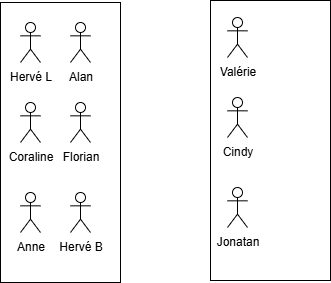

The diagram above was exported from draw.io. Its source (the exported page's mxGraphModel, read from the mxfile embedded in the PNG):
<mxGraphModel dx="1042" dy="527" grid="1" gridSize="10" guides="1" tooltips="1" connect="1" arrows="1" fold="1" page="1" pageScale="1" pageWidth="827" pageHeight="1169" math="0" shadow="0">
  <root>
    <mxCell id="0" />
    <mxCell id="1" parent="0" />
    <mxCell id="h8yZyMKBULqxSCQ8FuR8-2" value="" style="rounded=0;whiteSpace=wrap;html=1;rotation=-90;" vertex="1" parent="1">
      <mxGeometry x="80" y="180" width="280" height="120" as="geometry" />
    </mxCell>
    <mxCell id="h8yZyMKBULqxSCQ8FuR8-3" value="" style="rounded=0;whiteSpace=wrap;html=1;rotation=-90;" vertex="1" parent="1">
      <mxGeometry x="290" y="178" width="280" height="120" as="geometry" />
    </mxCell>
    <mxCell id="h8yZyMKBULqxSCQ8FuR8-4" value="Hervé L" style="shape=umlActor;verticalLabelPosition=bottom;verticalAlign=top;html=1;outlineConnect=0;" vertex="1" parent="1">
      <mxGeometry x="180" y="120" width="20" height="40" as="geometry" />
    </mxCell>
    <mxCell id="h8yZyMKBULqxSCQ8FuR8-6" value="Coraline" style="shape=umlActor;verticalLabelPosition=bottom;verticalAlign=top;html=1;outlineConnect=0;" vertex="1" parent="1">
      <mxGeometry x="180" y="200" width="20" height="40" as="geometry" />
    </mxCell>
    <mxCell id="h8yZyMKBULqxSCQ8FuR8-7" value="Anne" style="shape=umlActor;verticalLabelPosition=bottom;verticalAlign=top;html=1;outlineConnect=0;" vertex="1" parent="1">
      <mxGeometry x="180" y="290" width="20" height="40" as="geometry" />
    </mxCell>
    <mxCell id="h8yZyMKBULqxSCQ8FuR8-10" value="Alan" style="shape=umlActor;verticalLabelPosition=bottom;verticalAlign=top;html=1;outlineConnect=0;" vertex="1" parent="1">
      <mxGeometry x="230" y="120" width="20" height="40" as="geometry" />
    </mxCell>
    <mxCell id="h8yZyMKBULqxSCQ8FuR8-11" value="Florian" style="shape=umlActor;verticalLabelPosition=bottom;verticalAlign=top;html=1;outlineConnect=0;" vertex="1" parent="1">
      <mxGeometry x="230" y="200" width="20" height="40" as="geometry" />
    </mxCell>
    <mxCell id="h8yZyMKBULqxSCQ8FuR8-12" value="Hervé B" style="shape=umlActor;verticalLabelPosition=bottom;verticalAlign=top;html=1;outlineConnect=0;" vertex="1" parent="1">
      <mxGeometry x="230" y="290" width="20" height="40" as="geometry" />
    </mxCell>
    <mxCell id="h8yZyMKBULqxSCQ8FuR8-13" value="Valérie" style="shape=umlActor;verticalLabelPosition=bottom;verticalAlign=top;html=1;outlineConnect=0;" vertex="1" parent="1">
      <mxGeometry x="387" y="115" width="20" height="40" as="geometry" />
    </mxCell>
    <mxCell id="h8yZyMKBULqxSCQ8FuR8-14" value="Cindy" style="shape=umlActor;verticalLabelPosition=bottom;verticalAlign=top;html=1;outlineConnect=0;" vertex="1" parent="1">
      <mxGeometry x="387" y="195" width="20" height="40" as="geometry" />
    </mxCell>
    <mxCell id="h8yZyMKBULqxSCQ8FuR8-15" value="Jonatan" style="shape=umlActor;verticalLabelPosition=bottom;verticalAlign=top;html=1;outlineConnect=0;" vertex="1" parent="1">
      <mxGeometry x="387" y="285" width="20" height="40" as="geometry" />
    </mxCell>
  </root>
</mxGraphModel>